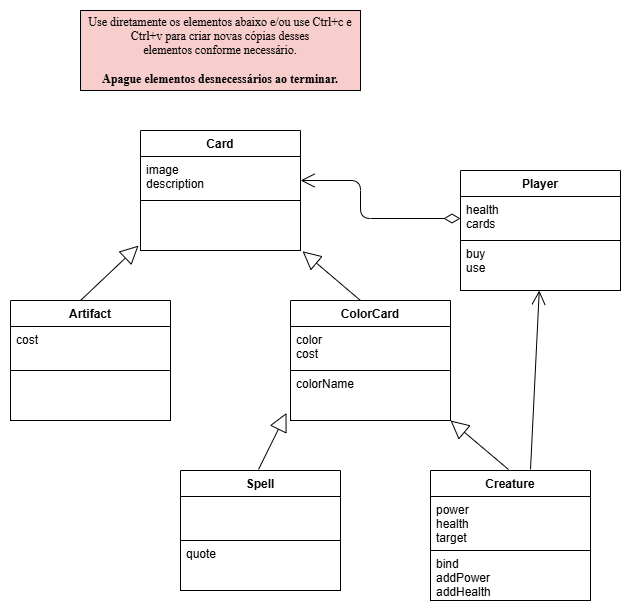

The diagram above was exported from draw.io. Its source (the exported page's mxGraphModel, read from the mxfile embedded in the PNG):
<mxGraphModel dx="1158" dy="696" grid="1" gridSize="10" guides="1" tooltips="1" connect="1" arrows="1" fold="1" page="1" pageScale="1" pageWidth="827" pageHeight="1169" background="#FFFFFF" math="0" shadow="0">
  <root>
    <mxCell id="0" />
    <mxCell id="1" parent="0" />
    <mxCell id="35" parent="1" style="swimlane;fontStyle=1;align=center;verticalAlign=top;childLayout=stackLayout;horizontal=1;startSize=26;horizontalStack=0;resizeParent=1;resizeParentMax=0;resizeLast=0;collapsible=1;marginBottom=0;fontColor=#000000;strokeColor=#000000;fillColor=#FFFFFF;" value="Artifact" vertex="1">
      <mxGeometry height="120" width="160" x="210" y="330" as="geometry" />
    </mxCell>
    <mxCell id="36" parent="35" style="text;strokeColor=#000000;fillColor=#FFFFFF;align=left;verticalAlign=top;spacingLeft=4;spacingRight=4;overflow=hidden;rotatable=0;points=[[0,0.5],[1,0.5]];portConstraint=eastwest;fontColor=#000000;" value="cost" vertex="1">
      <mxGeometry height="44" width="160" y="26" as="geometry" />
    </mxCell>
    <mxCell id="38" parent="35" style="text;strokeColor=#000000;fillColor=#FFFFFF;align=left;verticalAlign=top;spacingLeft=4;spacingRight=4;overflow=hidden;rotatable=0;points=[[0,0.5],[1,0.5]];portConstraint=eastwest;fontColor=#000000;" value="" vertex="1">
      <mxGeometry height="50" width="160" y="70" as="geometry" />
    </mxCell>
    <mxCell id="83" edge="1" parent="35" style="endArrow=block;endSize=16;endFill=0;html=1;strokeColor=#000000;fontColor=#000000;labelBackgroundColor=#FFFFFF;entryX=-0.012;entryY=0.902;entryDx=0;entryDy=0;entryPerimeter=0;" target="59" value="">
      <mxGeometry relative="1" width="160" as="geometry">
        <mxPoint x="70" as="sourcePoint" />
        <mxPoint x="190" as="targetPoint" />
      </mxGeometry>
    </mxCell>
    <mxCell id="56" parent="1" style="swimlane;fontStyle=1;align=center;verticalAlign=top;childLayout=stackLayout;horizontal=1;startSize=26;horizontalStack=0;resizeParent=1;resizeParentMax=0;resizeLast=0;collapsible=1;marginBottom=0;fontColor=#000000;strokeColor=#000000;fillColor=#FFFFFF;" value="Card" vertex="1">
      <mxGeometry height="120" width="160" x="340" y="160" as="geometry" />
    </mxCell>
    <mxCell id="57" parent="56" style="text;strokeColor=#000000;fillColor=#FFFFFF;align=left;verticalAlign=top;spacingLeft=4;spacingRight=4;overflow=hidden;rotatable=0;points=[[0,0.5],[1,0.5]];portConstraint=eastwest;fontColor=#000000;" value="image&#10;description" vertex="1">
      <mxGeometry height="44" width="160" y="26" as="geometry" />
    </mxCell>
    <mxCell id="59" parent="56" style="text;strokeColor=#000000;fillColor=#FFFFFF;align=left;verticalAlign=top;spacingLeft=4;spacingRight=4;overflow=hidden;rotatable=0;points=[[0,0.5],[1,0.5]];portConstraint=eastwest;fontColor=#000000;" value="" vertex="1">
      <mxGeometry height="50" width="160" y="70" as="geometry" />
    </mxCell>
    <mxCell id="60" parent="1" style="swimlane;fontStyle=1;align=center;verticalAlign=top;childLayout=stackLayout;horizontal=1;startSize=26;horizontalStack=0;resizeParent=1;resizeParentMax=0;resizeLast=0;collapsible=1;marginBottom=0;fontColor=#000000;strokeColor=#000000;fillColor=#FFFFFF;" value="ColorCard" vertex="1">
      <mxGeometry height="120" width="160" x="490" y="330" as="geometry" />
    </mxCell>
    <mxCell id="61" parent="60" style="text;strokeColor=#000000;fillColor=#FFFFFF;align=left;verticalAlign=top;spacingLeft=4;spacingRight=4;overflow=hidden;rotatable=0;points=[[0,0.5],[1,0.5]];portConstraint=eastwest;fontColor=#000000;" value="color&#10;cost" vertex="1">
      <mxGeometry height="44" width="160" y="26" as="geometry" />
    </mxCell>
    <mxCell id="63" parent="60" style="text;strokeColor=#000000;fillColor=#FFFFFF;align=left;verticalAlign=top;spacingLeft=4;spacingRight=4;overflow=hidden;rotatable=0;points=[[0,0.5],[1,0.5]];portConstraint=eastwest;fontColor=#000000;" value="colorName&#10;" vertex="1">
      <mxGeometry height="50" width="160" y="70" as="geometry" />
    </mxCell>
    <mxCell id="64" parent="1" style="swimlane;fontStyle=1;align=center;verticalAlign=top;childLayout=stackLayout;horizontal=1;startSize=26;horizontalStack=0;resizeParent=1;resizeParentMax=0;resizeLast=0;collapsible=1;marginBottom=0;fontColor=#000000;strokeColor=#000000;fillColor=#FFFFFF;" value="Creature" vertex="1">
      <mxGeometry height="130" width="160" x="630" y="500" as="geometry" />
    </mxCell>
    <mxCell id="65" parent="64" style="text;strokeColor=#000000;fillColor=#FFFFFF;align=left;verticalAlign=top;spacingLeft=4;spacingRight=4;overflow=hidden;rotatable=0;points=[[0,0.5],[1,0.5]];portConstraint=eastwest;fontColor=#000000;" value="power&#10;health&#10;target" vertex="1">
      <mxGeometry height="54" width="160" y="26" as="geometry" />
    </mxCell>
    <mxCell id="67" parent="64" style="text;strokeColor=#000000;fillColor=#FFFFFF;align=left;verticalAlign=top;spacingLeft=4;spacingRight=4;overflow=hidden;rotatable=0;points=[[0,0.5],[1,0.5]];portConstraint=eastwest;fontColor=#000000;" value="bind&#10;addPower&#10;addHealth" vertex="1">
      <mxGeometry height="50" width="160" y="80" as="geometry" />
    </mxCell>
    <mxCell id="78" edge="1" parent="1" style="endArrow=open;endFill=1;endSize=12;html=1;fontColor=#000000;strokeColor=#000000;" target="Wqdgvu31tAvVW2tglD1R-89" value="">
      <mxGeometry relative="1" width="160" as="geometry">
        <mxPoint x="730" y="499" as="sourcePoint" />
        <mxPoint x="850" y="499" as="targetPoint" />
      </mxGeometry>
    </mxCell>
    <mxCell id="84" parent="1" style="text;html=1;strokeColor=#000000;align=center;verticalAlign=middle;whiteSpace=wrap;rounded=0;fillColor=#f8cecc;fontColor=#000000;" value="&lt;font face=&quot;Lora&quot; data-font-src=&quot;https://fonts.googleapis.com/css?family=Lora&quot;&gt;Use diretamente os elementos abaixo e/ou use Ctrl+c e Ctrl+v para criar novas cópias desses elementos&amp;nbsp;conforme necessário.&lt;br&gt;&lt;br&gt;&lt;b&gt;Apague elementos desnecessários ao terminar.&lt;/b&gt;&lt;/font&gt;" vertex="1">
      <mxGeometry height="80" width="280" x="280" y="40" as="geometry" />
    </mxCell>
    <mxCell id="Wqdgvu31tAvVW2tglD1R-84" parent="1" style="swimlane;fontStyle=1;align=center;verticalAlign=top;childLayout=stackLayout;horizontal=1;startSize=26;horizontalStack=0;resizeParent=1;resizeParentMax=0;resizeLast=0;collapsible=1;marginBottom=0;fontColor=#000000;strokeColor=#000000;fillColor=#FFFFFF;" value="Spell" vertex="1">
      <mxGeometry height="120" width="160" x="380" y="500" as="geometry" />
    </mxCell>
    <mxCell id="Wqdgvu31tAvVW2tglD1R-85" parent="Wqdgvu31tAvVW2tglD1R-84" style="text;strokeColor=#000000;fillColor=#FFFFFF;align=left;verticalAlign=top;spacingLeft=4;spacingRight=4;overflow=hidden;rotatable=0;points=[[0,0.5],[1,0.5]];portConstraint=eastwest;fontColor=#000000;" value="" vertex="1">
      <mxGeometry height="44" width="160" y="26" as="geometry" />
    </mxCell>
    <mxCell id="Wqdgvu31tAvVW2tglD1R-86" parent="Wqdgvu31tAvVW2tglD1R-84" style="text;strokeColor=#000000;fillColor=#FFFFFF;align=left;verticalAlign=top;spacingLeft=4;spacingRight=4;overflow=hidden;rotatable=0;points=[[0,0.5],[1,0.5]];portConstraint=eastwest;fontColor=#000000;" value="quote" vertex="1">
      <mxGeometry height="50" width="160" y="70" as="geometry" />
    </mxCell>
    <mxCell id="Wqdgvu31tAvVW2tglD1R-87" parent="1" style="swimlane;fontStyle=1;align=center;verticalAlign=top;childLayout=stackLayout;horizontal=1;startSize=26;horizontalStack=0;resizeParent=1;resizeParentMax=0;resizeLast=0;collapsible=1;marginBottom=0;fontColor=#000000;strokeColor=#000000;fillColor=#FFFFFF;" value="Player" vertex="1">
      <mxGeometry height="120" width="160" x="660" y="200" as="geometry" />
    </mxCell>
    <mxCell id="Wqdgvu31tAvVW2tglD1R-88" parent="Wqdgvu31tAvVW2tglD1R-87" style="text;strokeColor=#000000;fillColor=#FFFFFF;align=left;verticalAlign=top;spacingLeft=4;spacingRight=4;overflow=hidden;rotatable=0;points=[[0,0.5],[1,0.5]];portConstraint=eastwest;fontColor=#000000;" value="health&#10;cards" vertex="1">
      <mxGeometry height="44" width="160" y="26" as="geometry" />
    </mxCell>
    <mxCell id="79" edge="1" parent="Wqdgvu31tAvVW2tglD1R-87" source="Wqdgvu31tAvVW2tglD1R-88" style="endArrow=open;html=1;endSize=12;startArrow=diamondThin;startSize=14;startFill=0;edgeStyle=orthogonalEdgeStyle;align=left;verticalAlign=bottom;fontColor=#000000;strokeColor=#000000;exitX=0;exitY=0.5;exitDx=0;exitDy=0;" value="">
      <mxGeometry relative="1" x="-1" y="3" as="geometry">
        <Array as="points">
          <mxPoint x="-100" y="48" />
          <mxPoint x="-100" y="10" />
        </Array>
        <mxPoint x="-10" y="47.5" as="sourcePoint" />
        <mxPoint x="-160" y="10" as="targetPoint" />
      </mxGeometry>
    </mxCell>
    <mxCell id="Wqdgvu31tAvVW2tglD1R-89" parent="Wqdgvu31tAvVW2tglD1R-87" style="text;strokeColor=#000000;fillColor=#FFFFFF;align=left;verticalAlign=top;spacingLeft=4;spacingRight=4;overflow=hidden;rotatable=0;points=[[0,0.5],[1,0.5]];portConstraint=eastwest;fontColor=#000000;" value="buy&#10;use" vertex="1">
      <mxGeometry height="50" width="160" y="70" as="geometry" />
    </mxCell>
    <mxCell id="Wqdgvu31tAvVW2tglD1R-90" edge="1" parent="1" style="endArrow=block;endSize=16;endFill=0;html=1;strokeColor=#000000;fontColor=#000000;labelBackgroundColor=#FFFFFF;entryX=1.013;entryY=1.016;entryDx=0;entryDy=0;entryPerimeter=0;" target="59" value="">
      <mxGeometry relative="1" width="160" as="geometry">
        <mxPoint x="560" y="330" as="sourcePoint" />
        <mxPoint x="629" y="276" as="targetPoint" />
      </mxGeometry>
    </mxCell>
    <mxCell id="Wqdgvu31tAvVW2tglD1R-91" edge="1" parent="1" style="endArrow=block;endSize=16;endFill=0;html=1;strokeColor=#000000;fontColor=#000000;labelBackgroundColor=#FFFFFF;entryX=1.013;entryY=1.016;entryDx=0;entryDy=0;entryPerimeter=0;" value="">
      <mxGeometry relative="1" width="160" as="geometry">
        <mxPoint x="708" y="499" as="sourcePoint" />
        <mxPoint x="650" y="450" as="targetPoint" />
      </mxGeometry>
    </mxCell>
    <mxCell id="Wqdgvu31tAvVW2tglD1R-92" edge="1" parent="1" style="endArrow=block;endSize=16;endFill=0;html=1;strokeColor=#000000;fontColor=#000000;labelBackgroundColor=#FFFFFF;entryX=-0.025;entryY=0.848;entryDx=0;entryDy=0;entryPerimeter=0;" target="63" value="">
      <mxGeometry relative="1" width="160" as="geometry">
        <mxPoint x="458" y="499" as="sourcePoint" />
        <mxPoint x="400" y="450" as="targetPoint" />
      </mxGeometry>
    </mxCell>
  </root>
</mxGraphModel>